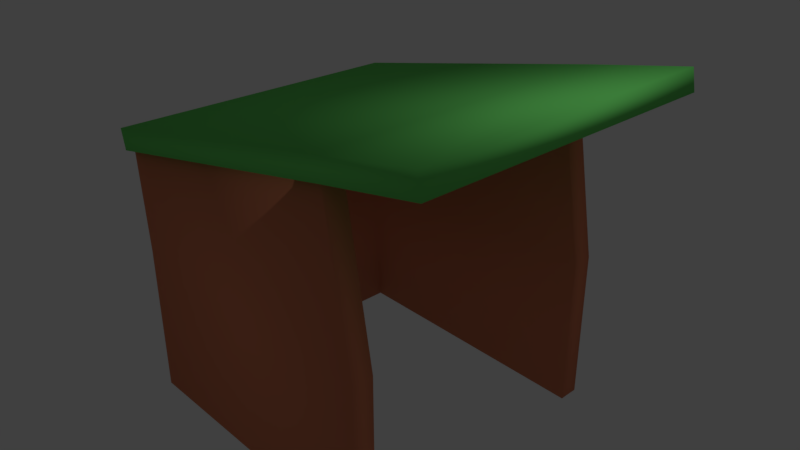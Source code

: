 # Source: caban.blend  (saved by Blender 2.78.0; exported with 4.5.12 LTS)
import bpy
from mathutils import Matrix  # noqa: F401  (used for matrix-valued properties, if any)

bpy.ops.wm.read_factory_settings(use_empty=True)
scene = bpy.context.scene
scene.name = 'Scene'

# ---- collections
col_collection_1 = bpy.data.collections.new('Collection 1'); scene.collection.children.link(col_collection_1)

# ---- materials (node trees are filled in below, after node groups)
mat_wood = bpy.data.materials.new('wood')
mat_wood.alpha_threshold = 0.0
mat_wood.use_transparent_shadow = False
mat_wood.diffuse_color = (0.8, 0.2551, 0.134, 1.0)
mat_wood.roughness = 0.5
mat_wood.line_color = (0.0, 0.0, 0.0, 1.0)
mat_grass = bpy.data.materials.new('grass')
mat_grass.alpha_threshold = 0.0
mat_grass.use_transparent_shadow = False
mat_grass.diffuse_color = (0.177, 0.8, 0.1638, 1.0)
mat_grass.roughness = 0.5

# ---- material node trees

# ---- world
world_world = bpy.data.worlds.new('World'); scene.world = world_world
world_world.color = (0.05088, 0.05088, 0.05088)
world_world.use_sun_shadow = False
world_world.sun_shadow_jitter_overblur = 0.0
world_world.cycles.sampling_method = 'MANUAL'

# ---- cameras
cam_camera = bpy.data.cameras.new('Camera')
cam_camera.clip_end = 100.0
cam_camera.lens = 35.0
cam_camera.sensor_width = 32.0
cam_camera.sensor_height = 18.0
cam_camera.ortho_scale = 7.314
cam_camera.dof.focus_distance = 0.0
cam_camera.dof.aperture_fstop = 128.0

# ---- lights
light_lamp = bpy.data.lights.new('Lamp', 'POINT')
light_lamp.transmission_factor = 0.0
light_lamp.cutoff_distance = 30.0
light_lamp.energy = 100.0
light_lamp.shadow_buffer_clip_start = 1.001
light_lamp.shadow_soft_size = 0.1
light_lamp.shadow_maximum_resolution = 0.006
light_lamp.use_absolute_resolution = True

# ---- meshes
me_cube = bpy.data.meshes.new('Cube')
me_cube.from_pydata([(1.987, 1.987, -2.093), (1.987, -1.987, -2.093), (-1.987, -1.987, -2.093), (-1.987, 1.987, -2.093), (1.58, 1.987, 2.324), (1.58, -1.987, 2.324), (-2.086, -1.987, 1.58), (-2.086, 1.987, 1.58), (1.987, 1.987, 0.0), (1.987, -1.987, 0.0), (-1.987, -1.987, 0.0), (-1.987, 1.987, 0.0), (1.652, 2.077, 2.429), (1.652, -2.077, 2.429), (-2.181, -2.077, 1.652), (-2.181, 2.077, 1.652), (2.973, 2.077, 2.681), (2.973, -2.077, 2.681)], [], [(9, 5, 6, 10), (10, 6, 7, 11), (8, 0, 3, 11), (4, 8, 11, 7), (2, 10, 11, 3), (1, 9, 10, 2), (12, 15, 14, 13), (12, 13, 17, 16)])
me_cube.polygons.foreach_set('use_smooth', [True] * 8)
me_cube.polygons.foreach_set('material_index', [0, 0, 0, 0, 0, 0, 1, 1])
me_cube.materials.append(mat_wood)
me_cube.materials.append(mat_grass)
me_cube.use_remesh_preserve_volume = False
me_cube.use_remesh_preserve_attributes = False
me_cube.use_mirror_vertex_groups = False
me_cube.update()

# ---- objects
ob_caban = bpy.data.objects.new('caban', me_cube)
ob_lamp = bpy.data.objects.new('Lamp', light_lamp)
ob_camera = bpy.data.objects.new('Camera', cam_camera)

# ---- transforms, parenting, visibility, modifiers, constraints
ob_caban.location = (0.0, 0.0, 0.0)
ob_caban.lock_rotations_4d = False
ob_caban.empty_display_type = 'ARROWS'
ob_caban.lineart.crease_threshold = 0.0
_m = ob_caban.modifiers.new('Solidify', 'SOLIDIFY')
_m.thickness = 0.281
_m.nonmanifold_thickness_mode = 'FIXED'
_m.nonmanifold_merge_threshold = 0.0003
ob_lamp.location = (4.076, 1.005, 5.904)
ob_lamp.rotation_euler = (0.6503, 0.05522, 1.866)
ob_lamp.lock_rotations_4d = False
ob_lamp.empty_display_type = 'ARROWS'
ob_lamp.color = (0.0, 0.0, 0.0, 0.0)
ob_lamp.lineart.crease_threshold = 0.0
ob_camera.location = (7.481, -6.508, 5.344)
ob_camera.rotation_euler = (1.109, 0.0, 0.8149)
ob_camera.lock_rotations_4d = False
ob_camera.empty_display_type = 'ARROWS'
ob_camera.color = (0.0, 0.0, 0.0, 0.0)
ob_camera.display_type = 'WIRE'
ob_camera.lineart.crease_threshold = 0.0

# ---- collection membership
col_collection_1.objects.link(ob_caban)
col_collection_1.objects.link(ob_lamp)
col_collection_1.objects.link(ob_camera)

# ---- scene / render settings (as saved in the file)
scene.camera = ob_camera
scene.frame_start = 1; scene.frame_end = 250; scene.frame_set(1)
scene.render.engine = 'BLENDER_EEVEE_NEXT'
scene.render.resolution_percentage = 50
scene.render.dither_intensity = 0.0
scene.cycles.use_denoising = False
scene.cycles.samples = 128
scene.cycles.sampling_pattern = 'TABULATED_SOBOL'
scene.cycles.light_sampling_threshold = 0.0
scene.cycles.use_adaptive_sampling = False
scene.cycles.use_light_tree = False
scene.cycles.blur_glossy = 0.0
scene.cycles.sample_clamp_indirect = 0.0
scene.view_settings.view_transform = 'Standard'
bpy.context.view_layer.update()
